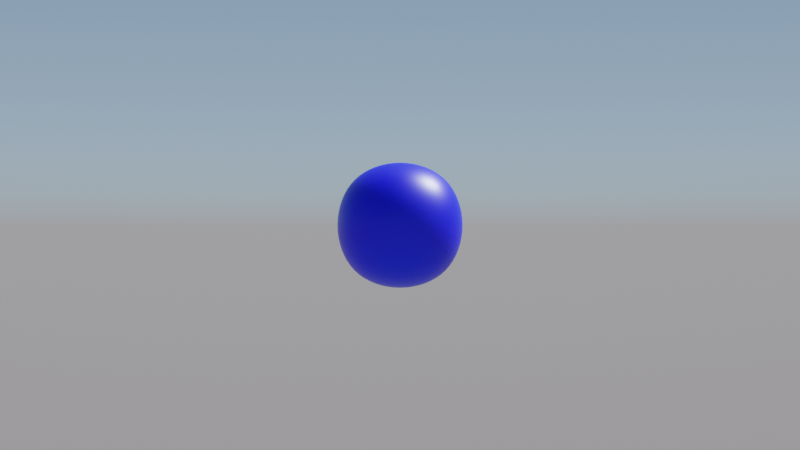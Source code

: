 # Source: FurBlock.blend  (saved by Blender 2.80.74; exported with 4.5.12 LTS)
import bpy
from mathutils import Matrix  # noqa: F401  (used for matrix-valued properties, if any)

bpy.ops.wm.read_factory_settings(use_empty=True)
scene = bpy.context.scene
scene.name = 'Scene'

# ---- collections
col_collection = bpy.data.collections.new('Collection'); scene.collection.children.link(col_collection)

# ---- materials (node trees are filled in below, after node groups)
mat_material = bpy.data.materials.new('Material')
mat_material.alpha_threshold = 0.0
mat_material.line_color = (0.0, 0.0, 0.0, 1.0)

# ---- material node trees
mat_material.use_nodes = True; mat_material.node_tree.nodes.clear()
_N = mat_material.node_tree.nodes; _L = mat_material.node_tree.links
n0 = _N.new('ShaderNodeOutputMaterial'); n0.name = 'Material Output'; n0.location = (300, 300)
n1 = _N.new('ShaderNodeBsdfPrincipled'); n1.name = 'Principled BSDF'; n1.location = (10, 300)
n1.distribution = 'GGX'
n1.subsurface_method = 'BURLEY'
n1.inputs[0].default_value = (0.00118, 0.0, 0.8, 1.0)
n1.inputs[2].default_value = 0.4
n1.inputs[3].default_value = 1.45
n1.inputs[27].default_value = (0.0, 0.0, 0.0, 1.0)
n1.inputs[28].default_value = 1.0
_L.new(n1.outputs[0], n0.inputs[0])
n0.is_active_output = True

# ---- world
world_world = bpy.data.worlds.new('World'); scene.world = world_world
world_world.use_nodes = True; world_world.node_tree.nodes.clear()
_N = world_world.node_tree.nodes; _L = world_world.node_tree.links
n0 = _N.new('ShaderNodeOutputWorld'); n0.name = 'World Output'; n0.location = (300, 300)
n1 = _N.new('ShaderNodeBackground'); n1.name = 'Background'; n1.location = (10, 300)
n1.inputs[1].default_value = 2.0
n2 = _N.new('ShaderNodeTexSky'); n2.name = 'Sky Texture'; n2.location = (-190, 275)
n2.sky_type = 'HOSEK_WILKIE'
n2.sun_direction = (-0.004695, 0.3662, 0.9305)
n2.turbidity = 4.0
n2.sun_elevation = 1.571
_L.new(n1.outputs[0], n0.inputs[0])
_L.new(n2.outputs[0], n1.inputs[0])
n0.is_active_output = True
world_world.color = (0.05088, 0.05088, 0.05088)
world_world.use_sun_shadow = False
world_world.sun_shadow_jitter_overblur = 0.0

# ---- cameras
cam_camera = bpy.data.cameras.new('Camera')
cam_camera.clip_end = 100.0
cam_camera.ortho_scale = 7.314

# ---- lights
light_light = bpy.data.lights.new('Light', 'SUN')
light_light.transmission_factor = 0.0
light_light.angle = 0.2569
light_light.shadow_soft_size = 0.1
light_light.shadow_cascade_max_distance = 1000.0

# ---- meshes
me_cube = bpy.data.meshes.new('Cube')
me_cube.from_pydata([(1.0, 1.0, 1.0), (1.0, 1.0, -1.0), (1.0, -1.0, 1.0), (1.0, -1.0, -1.0), (-1.0, 1.0, 1.0), (-1.0, 1.0, -1.0), (-1.0, -1.0, 1.0), (-1.0, -1.0, -1.0)], [], [(0, 4, 6, 2), (3, 2, 6, 7), (7, 6, 4, 5), (5, 1, 3, 7), (1, 0, 2, 3), (5, 4, 0, 1)])
me_cube.polygons.foreach_set('use_smooth', [True] * 6)
_uv = me_cube.uv_layers.new(name='UVMap')
_uv.uv.foreach_set('vector', [0.375, 0.0, 0.625, 0.0, 0.625, 0.25, 0.375, 0.25, 0.375, 0.25, 0.625, 0.25, 0.625, 0.5, 0.375, 0.5, 0.375, 0.5, 0.625, 0.5, 0.625, 0.75, 0.375, 0.75, 0.375, 0.75, 0.625, 0.75, 0.625, 1.0, 0.375, 1.0, 0.125, 0.5, 0.375, 0.5, 0.375, 0.75, 0.125, 0.75, 0.625, 0.5, 0.875, 0.5, 0.875, 0.75, 0.625, 0.75])
me_cube.materials.append(mat_material)
me_cube.use_remesh_preserve_volume = False
me_cube.use_remesh_preserve_attributes = False
me_cube.use_mirror_vertex_groups = False
me_cube.update()

# ---- objects
ob_cube = bpy.data.objects.new('Cube', me_cube)
ob_light = bpy.data.objects.new('Light', light_light)
ob_camera = bpy.data.objects.new('Camera', cam_camera)

# ---- transforms, parenting, visibility, modifiers, constraints
ob_cube.location = (0.0, 0.0, 0.0)
ob_cube.lock_rotations_4d = False
ob_cube.empty_display_type = 'ARROWS'
ob_cube.lineart.crease_threshold = 0.0
_m = ob_cube.modifiers.new('Subdivision', 'SUBSURF')
_m.uv_smooth = 'PRESERVE_CORNERS'
_m.levels = 4
_m.render_levels = 4
_m.show_only_control_edges = False
_m = ob_cube.modifiers.new('ParticleSettings', 'PARTICLE_SYSTEM')
ob_light.location = (4.076, 1.005, 5.904)
ob_light.rotation_euler = (0.6503, 0.05522, 1.866)
ob_light.lock_rotations_4d = False
ob_light.empty_display_type = 'ARROWS'
ob_light.color = (0.0, 0.0, 0.0, 0.0)
ob_light.lineart.crease_threshold = 0.0
ob_camera.location = (0.0, -14.93, 8.413e-06)
ob_camera.rotation_euler = (1.571, -0.0, 0.0)
ob_camera.lock_rotations_4d = False
ob_camera.empty_display_type = 'ARROWS'
ob_camera.color = (0.0, 0.0, 0.0, 0.0)
ob_camera.display_type = 'WIRE'
ob_camera.lineart.crease_threshold = 0.0

# ---- collection membership
col_collection.objects.link(ob_cube)
col_collection.objects.link(ob_light)
col_collection.objects.link(ob_camera)

# ---- scene / render settings (as saved in the file)
scene.camera = ob_camera
scene.frame_start = 1; scene.frame_end = 250; scene.frame_set(1)
scene.render.engine = 'CYCLES'
scene.cycles.use_denoising = False
scene.cycles.samples = 128
scene.cycles.sampling_pattern = 'TABULATED_SOBOL'
scene.cycles.use_adaptive_sampling = False
scene.cycles.use_light_tree = False
scene.view_settings.view_transform = 'Filmic'
bpy.context.view_layer.update()
